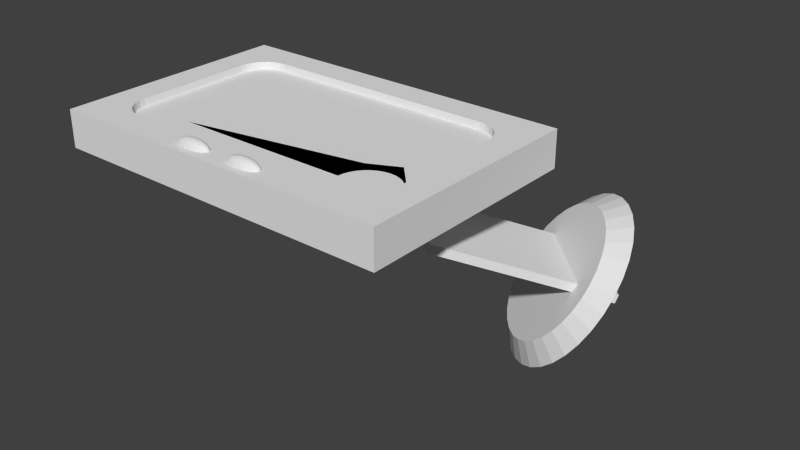 # Source: gps.blend  (saved by Blender 2.67.0; exported with 4.5.12 LTS)
import bpy
from mathutils import Matrix  # noqa: F401  (used for matrix-valued properties, if any)

bpy.ops.wm.read_factory_settings(use_empty=True)
scene = bpy.context.scene
scene.name = 'Scene'

# ---- collections
col_collection_1 = bpy.data.collections.new('Collection 1'); scene.collection.children.link(col_collection_1)

# ---- materials (node trees are filled in below, after node groups)
mat_material = bpy.data.materials.new('Material')
mat_material.alpha_threshold = 0.0
mat_material.use_transparent_shadow = False
mat_material.roughness = 0.5
mat_material.line_color = (0.0, 0.0, 0.0, 1.0)

# ---- material node trees

# ---- world
world_world = bpy.data.worlds.new('World'); scene.world = world_world
world_world.color = (0.05088, 0.05088, 0.05088)
world_world.use_sun_shadow = False
world_world.sun_shadow_jitter_overblur = 0.0
world_world.cycles.sampling_method = 'MANUAL'
world_world.cycles.sample_map_resolution = 256

# ---- meshes
me_cube_001 = bpy.data.meshes.new('Cube.001')
me_cube_001.from_pydata([(-1.0, -1.0, -1.0), (-1.0, 1.0, -1.0), (1.0, 1.0, -1.0), (1.0, -1.0, -1.0), (-1.0, -1.0, 1.0), (-1.0, 1.0, 1.0), (1.0, 1.0, 1.0), (1.0, -1.0, 1.0)], [], [(4, 5, 1, 0), (5, 6, 2, 1), (6, 7, 3, 2), (7, 4, 0, 3), (0, 1, 2, 3), (7, 6, 5, 4)])
me_cube_001.use_remesh_preserve_volume = False
me_cube_001.use_remesh_preserve_attributes = False
me_cube_001.use_mirror_vertex_groups = False
me_cube_001.update()
me_cylinder = bpy.data.meshes.new('Cylinder')
me_cylinder.from_pydata([(2.465e-08, 0.7924, -1.0), (0.0, 1.0, 1.0), (0.1546, 0.7772, -1.0), (0.1951, 0.9808, 1.0), (0.3032, 0.7321, -1.0), (0.3827, 0.9239, 1.0), (0.4402, 0.6588, -1.0), (0.5556, 0.8315, 1.0), (0.5603, 0.5603, -1.0), (0.7071, 0.7071, 1.0), (0.6588, 0.4402, -1.0), (0.8315, 0.5556, 1.0), (0.7321, 0.3032, -1.0), (0.9239, 0.3827, 1.0), (0.7772, 0.1546, -1.0), (0.9808, 0.1951, 1.0), (0.7924, 1.19e-07, -1.0), (1.0, 7.55e-08, 1.0), (0.7772, -0.1546, -1.0), (0.9808, -0.1951, 1.0), (0.7321, -0.3032, -1.0), (0.9239, -0.3827, 1.0), (0.6588, -0.4402, -1.0), (0.8315, -0.5556, 1.0), (0.5603, -0.5603, -1.0), (0.7071, -0.7071, 1.0), (0.4402, -0.6588, -1.0), (0.5556, -0.8315, 1.0), (0.3032, -0.7321, -1.0), (0.3827, -0.9239, 1.0), (0.1546, -0.7772, -1.0), (0.1951, -0.9808, 1.0), (-2.335e-07, -0.7924, -1.0), (-3.258e-07, -1.0, 1.0), (-0.1546, -0.7772, -1.0), (-0.1951, -0.9808, 1.0), (-0.3032, -0.7321, -1.0), (-0.3827, -0.9239, 1.0), (-0.4402, -0.6588, -1.0), (-0.5556, -0.8315, 1.0), (-0.5603, -0.5603, -1.0), (-0.7071, -0.7071, 1.0), (-0.6588, -0.4402, -1.0), (-0.8315, -0.5556, 1.0), (-0.7321, -0.3032, -1.0), (-0.9239, -0.3827, 1.0), (-0.7772, -0.1546, -1.0), (-0.9808, -0.1951, 1.0), (-0.7924, 8.243e-07, -1.0), (-1.0, 9.656e-07, 1.0), (-0.7772, 0.1546, -1.0), (-0.9808, 0.1951, 1.0), (-0.7321, 0.3032, -1.0), (-0.9239, 0.3827, 1.0), (-0.6588, 0.4402, -1.0), (-0.8315, 0.5556, 1.0), (-0.5603, 0.5603, -1.0), (-0.7071, 0.7071, 1.0), (-0.4402, 0.6588, -1.0), (-0.5556, 0.8315, 1.0), (-0.3032, 0.7321, -1.0), (-0.3827, 0.9239, 1.0), (-0.1546, 0.7772, -1.0), (-0.1951, 0.9808, 1.0)], [], [(0, 1, 3, 2), (2, 3, 5, 4), (4, 5, 7, 6), (6, 7, 9, 8), (8, 9, 11, 10), (10, 11, 13, 12), (12, 13, 15, 14), (14, 15, 17, 16), (16, 17, 19, 18), (18, 19, 21, 20), (20, 21, 23, 22), (22, 23, 25, 24), (24, 25, 27, 26), (26, 27, 29, 28), (28, 29, 31, 30), (30, 31, 33, 32), (32, 33, 35, 34), (34, 35, 37, 36), (36, 37, 39, 38), (38, 39, 41, 40), (40, 41, 43, 42), (42, 43, 45, 44), (44, 45, 47, 46), (46, 47, 49, 48), (48, 49, 51, 50), (50, 51, 53, 52), (52, 53, 55, 54), (54, 55, 57, 56), (56, 57, 59, 58), (58, 59, 61, 60), (3, 1, 63, 61, 59, 57, 55, 53, 51, 49, 47, 45, 43, 41, 39, 37, 35, 33, 31, 29, 27, 25, 23, 21, 19, 17, 15, 13, 11, 9, 7, 5), (62, 63, 1, 0), (60, 61, 63, 62), (0, 2, 4, 6, 8, 10, 12, 14, 16, 18, 20, 22, 24, 26, 28, 30, 32, 34, 36, 38, 40, 42, 44, 46, 48, 50, 52, 54, 56, 58, 60, 62)])
me_cylinder.use_remesh_preserve_volume = False
me_cylinder.use_remesh_preserve_attributes = False
me_cylinder.use_mirror_vertex_groups = False
me_cylinder.update()
me_sphere_001 = bpy.data.meshes.new('Sphere.001')
me_sphere_001.from_pydata([(-0.1951, 0.0, 0.9808), (-0.3827, 0.0, 0.9239), (-0.5556, 0.0, 0.8315), (-0.7071, 0.0, 0.7071), (-0.8315, 0.0, 0.5556), (-0.9239, 0.0, 0.3827), (-0.9808, 0.0, 0.1951), (-1.0, 0.0, 7.55e-08), (-0.1913, 0.03806, 0.9808), (-0.3753, 0.07466, 0.9239), (-0.5449, 0.1084, 0.8315), (-0.6935, 0.1379, 0.7071), (-0.8155, 0.1622, 0.5556), (-0.9061, 0.1802, 0.3827), (-0.9619, 0.1913, 0.1951), (-0.9808, 0.1951, 1.192e-07), (-0.1802, 0.07466, 0.9808), (-0.3536, 0.1464, 0.9239), (-0.5133, 0.2126, 0.8315), (-0.6533, 0.2706, 0.7071), (-0.7682, 0.3182, 0.5556), (-0.8536, 0.3536, 0.3827), (-0.9061, 0.3753, 0.1951), (-0.9239, 0.3827, 1.192e-07), (-0.1622, 0.1084, 0.9808), (-0.3182, 0.2126, 0.9239), (-0.4619, 0.3087, 0.8315), (-0.5879, 0.3928, 0.7071), (-0.6913, 0.4619, 0.5556), (-0.7682, 0.5133, 0.3827), (-0.8155, 0.5449, 0.1951), (-0.8315, 0.5556, 1.192e-07), (-0.1379, 0.1379, 0.9808), (-0.2706, 0.2706, 0.9239), (-0.3928, 0.3928, 0.8315), (-0.5, 0.5, 0.7071), (-0.5879, 0.5879, 0.5556), (-0.6533, 0.6533, 0.3827), (-0.6935, 0.6935, 0.1951), (-0.7071, 0.7071, 1.192e-07), (-0.1084, 0.1622, 0.9808), (-0.2126, 0.3182, 0.9239), (-0.3087, 0.4619, 0.8315), (-0.3928, 0.5879, 0.7071), (-0.4619, 0.6913, 0.5556), (-0.5133, 0.7682, 0.3827), (-0.5449, 0.8155, 0.1951), (-0.5556, 0.8315, 1.192e-07), (-0.07466, 0.1802, 0.9808), (-0.1464, 0.3536, 0.9239), (-0.2126, 0.5133, 0.8315), (-0.2706, 0.6533, 0.7071), (-0.3182, 0.7682, 0.5556), (-0.3536, 0.8536, 0.3827), (-0.3753, 0.9061, 0.1951), (-0.3827, 0.9239, 1.192e-07), (-0.03806, 0.1913, 0.9808), (-0.07466, 0.3753, 0.9239), (-0.1084, 0.5449, 0.8315), (-0.1379, 0.6935, 0.7071), (-0.1622, 0.8155, 0.5556), (-0.1802, 0.9061, 0.3827), (-0.1913, 0.9619, 0.1951), (-0.1951, 0.9808, 1.192e-07), (3.445e-07, 0.1951, 0.9808), (3.631e-07, 0.3827, 0.9239), (3.631e-07, 0.5556, 0.8315), (4.003e-07, 0.7071, 0.7071), (4.152e-07, 0.8315, 0.5556), (3.705e-07, 0.9239, 0.3827), (4.749e-07, 0.9808, 0.1951), (3.407e-07, 1.0, 1.192e-07), (0.03806, 0.1913, 0.9808), (0.07466, 0.3753, 0.9239), (0.1084, 0.5449, 0.8315), (0.138, 0.6935, 0.7071), (0.1622, 0.8155, 0.5556), (0.1802, 0.9061, 0.3827), (0.1913, 0.9619, 0.1951), (0.1951, 0.9808, 1.192e-07), (0.07466, 0.1802, 0.9808), (0.1464, 0.3536, 0.9239), (0.2126, 0.5133, 0.8315), (0.2706, 0.6533, 0.7071), (0.3182, 0.7682, 0.5556), (0.3536, 0.8536, 0.3827), (0.3753, 0.9061, 0.1951), (0.3827, 0.9239, 1.192e-07), (0.1084, 0.1622, 0.9808), (0.2126, 0.3182, 0.9239), (0.3087, 0.4619, 0.8315), (0.3928, 0.5879, 0.7071), (0.4619, 0.6913, 0.5556), (0.5133, 0.7682, 0.3827), (0.5449, 0.8155, 0.1951), (0.5556, 0.8315, 1.192e-07), (0.138, 0.1379, 0.9808), (0.2706, 0.2706, 0.9239), (0.3928, 0.3928, 0.8315), (0.5, 0.5, 0.7071), (0.5879, 0.5879, 0.5556), (0.6533, 0.6533, 0.3827), (0.6935, 0.6935, 0.1951), (0.7071, 0.7071, 1.192e-07), (0.1622, 0.1084, 0.9808), (0.3182, 0.2126, 0.9239), (0.4619, 0.3087, 0.8315), (0.5879, 0.3928, 0.7071), (0.6913, 0.4619, 0.5556), (0.7682, 0.5133, 0.3827), (0.8155, 0.5449, 0.1951), (0.8315, 0.5556, 1.192e-07), (0.1802, 0.07466, 0.9808), (0.3536, 0.1464, 0.9239), (0.5133, 0.2126, 0.8315), (0.6533, 0.2706, 0.7071), (0.7682, 0.3182, 0.5556), (0.8536, 0.3536, 0.3827), (0.9061, 0.3753, 0.1951), (0.9239, 0.3827, 1.192e-07), (0.1913, 0.03806, 0.9808), (0.3753, 0.07466, 0.9239), (0.5449, 0.1084, 0.8315), (0.6935, 0.1379, 0.7071), (0.8155, 0.1622, 0.5556), (0.9061, 0.1802, 0.3827), (0.9619, 0.1913, 0.1951), (0.9808, 0.1951, 1.192e-07), (0.1951, -3.353e-08, 0.9808), (0.3827, -5.215e-08, 0.9239), (0.5556, -6.706e-08, 0.8315), (0.7071, -5.96e-08, 0.7071), (0.8315, -1.043e-07, 0.5556), (0.9239, -1.49e-07, 0.3827), (0.9808, -1.49e-07, 0.1951), (1.0, -1.043e-07, 1.192e-07), (0.1913, -0.03806, 0.9808), (0.3753, -0.07466, 0.9239), (0.5449, -0.1084, 0.8315), (0.6935, -0.1379, 0.7071), (0.8155, -0.1622, 0.5556), (0.9061, -0.1802, 0.3827), (0.9619, -0.1913, 0.1951), (0.9808, -0.1951, 1.192e-07), (0.1802, -0.07466, 0.9808), (0.3536, -0.1464, 0.9239), (0.5133, -0.2126, 0.8315), (0.6533, -0.2706, 0.7071), (0.7682, -0.3182, 0.5556), (0.8536, -0.3536, 0.3827), (0.9061, -0.3753, 0.1951), (0.9239, -0.3827, 1.192e-07), (0.1622, -0.1084, 0.9808), (0.3182, -0.2126, 0.9239), (0.4619, -0.3087, 0.8315), (0.5879, -0.3928, 0.7071), (0.6913, -0.4619, 0.5556), (0.7682, -0.5133, 0.3827), (0.8155, -0.5449, 0.1951), (0.8315, -0.5556, 1.192e-07), (0.138, -0.1379, 0.9808), (0.2706, -0.2706, 0.9239), (0.3928, -0.3928, 0.8315), (0.5, -0.5, 0.7071), (0.5879, -0.5879, 0.5556), (0.6533, -0.6533, 0.3827), (0.6935, -0.6935, 0.1951), (0.7071, -0.7071, 1.192e-07), (0.1084, -0.1622, 0.9808), (0.2126, -0.3182, 0.9239), (0.3087, -0.4619, 0.8315), (0.3928, -0.5879, 0.7071), (0.4619, -0.6913, 0.5556), (0.5133, -0.7682, 0.3827), (0.5449, -0.8155, 0.1951), (0.5556, -0.8315, 1.192e-07), (0.07466, -0.1802, 0.9808), (0.1464, -0.3536, 0.9239), (0.2126, -0.5133, 0.8315), (0.2706, -0.6533, 0.7071), (0.3182, -0.7682, 0.5556), (0.3536, -0.8536, 0.3827), (0.3753, -0.9061, 0.1951), (0.3827, -0.9239, 1.192e-07), (0.03806, -0.1913, 0.9808), (0.07466, -0.3753, 0.9239), (0.1084, -0.5449, 0.8315), (0.1379, -0.6935, 0.7071), (0.1622, -0.8155, 0.5556), (0.1802, -0.9061, 0.3827), (0.1913, -0.9619, 0.1951), (0.1951, -0.9808, 1.192e-07), (2.774e-07, -0.1951, 0.9808), (2.513e-07, -0.3827, 0.9239), (2.29e-07, -0.5556, 0.8315), (2.215e-07, -0.7071, 0.7071), (2.215e-07, -0.8315, 0.5556), (1.47e-07, -0.9239, 0.3827), (1.023e-07, -0.9808, 0.1951), (1.619e-07, -1.0, 1.192e-07), (-0.03806, -0.1913, 0.9808), (-0.07466, -0.3753, 0.9239), (-0.1084, -0.5449, 0.8315), (-0.1379, -0.6935, 0.7071), (-0.1622, -0.8155, 0.5556), (-0.1802, -0.9061, 0.3827), (-0.1913, -0.9619, 0.1951), (-0.1951, -0.9808, 1.192e-07), (-0.07466, -0.1802, 0.9808), (-0.1464, -0.3536, 0.9239), (-0.2126, -0.5133, 0.8315), (-0.2706, -0.6533, 0.7071), (-0.3182, -0.7682, 0.5556), (-0.3536, -0.8536, 0.3827), (-0.3753, -0.9061, 0.1951), (-0.3827, -0.9239, 1.192e-07), (-0.1084, -0.1622, 0.9808), (-0.2126, -0.3182, 0.9239), (-0.3087, -0.4619, 0.8315), (-0.3928, -0.5879, 0.7071), (-0.4619, -0.6913, 0.5556), (-0.5133, -0.7682, 0.3827), (-0.5449, -0.8155, 0.1951), (-0.5556, -0.8315, 1.192e-07), (-0.1379, -0.1379, 0.9808), (-0.2706, -0.2706, 0.9239), (-0.3928, -0.3928, 0.8315), (-0.5, -0.5, 0.7071), (-0.5879, -0.5879, 0.5556), (-0.6533, -0.6533, 0.3827), (-0.6935, -0.6935, 0.1951), (-0.7071, -0.7071, 1.192e-07), (5.491e-08, -1.81e-07, 1.0), (-0.1622, -0.1084, 0.9808), (-0.3182, -0.2126, 0.9239), (-0.4619, -0.3087, 0.8315), (-0.5879, -0.3928, 0.7071), (-0.6913, -0.4619, 0.5556), (-0.7682, -0.5133, 0.3827), (-0.8155, -0.5449, 0.1951), (-0.8315, -0.5556, 1.192e-07), (-0.1802, -0.07466, 0.9808), (-0.3536, -0.1464, 0.9239), (-0.5133, -0.2126, 0.8315), (-0.6533, -0.2706, 0.7071), (-0.7682, -0.3182, 0.5556), (-0.8536, -0.3536, 0.3827), (-0.9061, -0.3753, 0.1951), (-0.9239, -0.3827, 1.192e-07), (-0.1913, -0.03806, 0.9808), (-0.3753, -0.07466, 0.9239), (-0.5449, -0.1084, 0.8315), (-0.6935, -0.1379, 0.7071), (-0.8155, -0.1622, 0.5556), (-0.9061, -0.1802, 0.3827), (-0.9619, -0.1913, 0.1951), (-0.9808, -0.1951, 1.192e-07)], [], [(6, 5, 13, 14), (7, 6, 14, 15), (1, 0, 8, 9), (2, 1, 9, 10), (3, 2, 10, 11), (4, 3, 11, 12), (5, 4, 12, 13), (10, 9, 17, 18), (11, 10, 18, 19), (12, 11, 19, 20), (13, 12, 20, 21), (14, 13, 21, 22), (15, 14, 22, 23), (9, 8, 16, 17), (22, 21, 29, 30), (23, 22, 30, 31), (17, 16, 24, 25), (18, 17, 25, 26), (19, 18, 26, 27), (20, 19, 27, 28), (21, 20, 28, 29), (28, 27, 35, 36), (29, 28, 36, 37), (30, 29, 37, 38), (31, 30, 38, 39), (25, 24, 32, 33), (26, 25, 33, 34), (27, 26, 34, 35), (34, 33, 41, 42), (35, 34, 42, 43), (36, 35, 43, 44), (37, 36, 44, 45), (38, 37, 45, 46), (39, 38, 46, 47), (33, 32, 40, 41), (46, 45, 53, 54), (47, 46, 54, 55), (41, 40, 48, 49), (42, 41, 49, 50), (43, 42, 50, 51), (44, 43, 51, 52), (45, 44, 52, 53), (52, 51, 59, 60), (53, 52, 60, 61), (54, 53, 61, 62), (55, 54, 62, 63), (49, 48, 56, 57), (50, 49, 57, 58), (51, 50, 58, 59), (58, 57, 65, 66), (59, 58, 66, 67), (60, 59, 67, 68), (61, 60, 68, 69), (62, 61, 69, 70), (63, 62, 70, 71), (57, 56, 64, 65), (70, 69, 77, 78), (71, 70, 78, 79), (65, 64, 72, 73), (66, 65, 73, 74), (67, 66, 74, 75), (68, 67, 75, 76), (69, 68, 76, 77), (75, 74, 82, 83), (76, 75, 83, 84), (77, 76, 84, 85), (78, 77, 85, 86), (79, 78, 86, 87), (73, 72, 80, 81), (74, 73, 81, 82), (87, 86, 94, 95), (81, 80, 88, 89), (82, 81, 89, 90), (83, 82, 90, 91), (84, 83, 91, 92), (85, 84, 92, 93), (86, 85, 93, 94), (93, 92, 100, 101), (94, 93, 101, 102), (95, 94, 102, 103), (89, 88, 96, 97), (90, 89, 97, 98), (91, 90, 98, 99), (92, 91, 99, 100), (99, 98, 106, 107), (100, 99, 107, 108), (101, 100, 108, 109), (102, 101, 109, 110), (103, 102, 110, 111), (97, 96, 104, 105), (98, 97, 105, 106), (111, 110, 118, 119), (105, 104, 112, 113), (106, 105, 113, 114), (107, 106, 114, 115), (108, 107, 115, 116), (109, 108, 116, 117), (110, 109, 117, 118), (117, 116, 124, 125), (118, 117, 125, 126), (119, 118, 126, 127), (113, 112, 120, 121), (114, 113, 121, 122), (115, 114, 122, 123), (116, 115, 123, 124), (123, 122, 130, 131), (124, 123, 131, 132), (125, 124, 132, 133), (126, 125, 133, 134), (127, 126, 134, 135), (121, 120, 128, 129), (122, 121, 129, 130), (135, 134, 142, 143), (129, 128, 136, 137), (130, 129, 137, 138), (131, 130, 138, 139), (132, 131, 139, 140), (133, 132, 140, 141), (134, 133, 141, 142), (141, 140, 148, 149), (142, 141, 149, 150), (143, 142, 150, 151), (137, 136, 144, 145), (138, 137, 145, 146), (139, 138, 146, 147), (140, 139, 147, 148), (146, 145, 153, 154), (147, 146, 154, 155), (148, 147, 155, 156), (149, 148, 156, 157), (150, 149, 157, 158), (151, 150, 158, 159), (145, 144, 152, 153), (158, 157, 165, 166), (159, 158, 166, 167), (153, 152, 160, 161), (154, 153, 161, 162), (155, 154, 162, 163), (156, 155, 163, 164), (157, 156, 164, 165), (164, 163, 171, 172), (165, 164, 172, 173), (166, 165, 173, 174), (167, 166, 174, 175), (161, 160, 168, 169), (162, 161, 169, 170), (163, 162, 170, 171), (170, 169, 177, 178), (171, 170, 178, 179), (172, 171, 179, 180), (173, 172, 180, 181), (174, 173, 181, 182), (175, 174, 182, 183), (169, 168, 176, 177), (182, 181, 189, 190), (183, 182, 190, 191), (177, 176, 184, 185), (178, 177, 185, 186), (179, 178, 186, 187), (180, 179, 187, 188), (181, 180, 188, 189), (188, 187, 195, 196), (189, 188, 196, 197), (190, 189, 197, 198), (191, 190, 198, 199), (185, 184, 192, 193), (186, 185, 193, 194), (187, 186, 194, 195), (194, 193, 201, 202), (195, 194, 202, 203), (196, 195, 203, 204), (197, 196, 204, 205), (198, 197, 205, 206), (199, 198, 206, 207), (193, 192, 200, 201), (206, 205, 213, 214), (207, 206, 214, 215), (201, 200, 208, 209), (202, 201, 209, 210), (203, 202, 210, 211), (204, 203, 211, 212), (205, 204, 212, 213), (212, 211, 219, 220), (213, 212, 220, 221), (214, 213, 221, 222), (215, 214, 222, 223), (209, 208, 216, 217), (210, 209, 217, 218), (211, 210, 218, 219), (217, 216, 224, 225), (218, 217, 225, 226), (219, 218, 226, 227), (220, 219, 227, 228), (221, 220, 228, 229), (222, 221, 229, 230), (223, 222, 230, 231), (229, 228, 237, 238), (230, 229, 238, 239), (231, 230, 239, 240), (225, 224, 233, 234), (226, 225, 234, 235), (227, 226, 235, 236), (228, 227, 236, 237), (236, 235, 243, 244), (237, 236, 244, 245), (238, 237, 245, 246), (239, 238, 246, 247), (240, 239, 247, 248), (234, 233, 241, 242), (235, 234, 242, 243), (248, 247, 255, 256), (242, 241, 249, 250), (243, 242, 250, 251), (244, 243, 251, 252), (245, 244, 252, 253), (246, 245, 253, 254), (247, 246, 254, 255), (0, 232, 8), (8, 232, 16), (16, 232, 24), (24, 232, 32), (32, 232, 40), (40, 232, 48), (48, 232, 56), (56, 232, 64), (64, 232, 72), (72, 232, 80), (80, 232, 88), (88, 232, 96), (96, 232, 104), (104, 232, 112), (112, 232, 120), (120, 232, 128), (128, 232, 136), (136, 232, 144), (144, 232, 152), (152, 232, 160), (160, 232, 168), (168, 232, 176), (176, 232, 184), (184, 232, 192), (192, 232, 200), (200, 232, 208), (208, 232, 216), (216, 232, 224), (224, 232, 233), (233, 232, 241), (241, 232, 249), (254, 253, 4, 5), (255, 254, 5, 6), (249, 232, 0), (256, 255, 6, 7), (250, 249, 0, 1), (251, 250, 1, 2), (252, 251, 2, 3), (253, 252, 3, 4)])
me_sphere_001.use_remesh_preserve_volume = False
me_sphere_001.use_remesh_preserve_attributes = False
me_sphere_001.use_mirror_vertex_groups = False
me_sphere_001.update()
me_sphere = bpy.data.meshes.new('Sphere')
me_sphere.from_pydata([(-0.1951, 0.0, 0.9808), (-0.3827, 0.0, 0.9239), (-0.5556, 0.0, 0.8315), (-0.7071, 0.0, 0.7071), (-0.8315, 0.0, 0.5556), (-0.9239, 0.0, 0.3827), (-0.9808, 0.0, 0.1951), (-1.0, 0.0, 7.55e-08), (-0.1913, 0.03806, 0.9808), (-0.3753, 0.07466, 0.9239), (-0.5449, 0.1084, 0.8315), (-0.6935, 0.1379, 0.7071), (-0.8155, 0.1622, 0.5556), (-0.9061, 0.1802, 0.3827), (-0.9619, 0.1913, 0.1951), (-0.9808, 0.1951, 1.192e-07), (-0.1802, 0.07466, 0.9808), (-0.3536, 0.1464, 0.9239), (-0.5133, 0.2126, 0.8315), (-0.6533, 0.2706, 0.7071), (-0.7682, 0.3182, 0.5556), (-0.8536, 0.3536, 0.3827), (-0.9061, 0.3753, 0.1951), (-0.9239, 0.3827, 1.192e-07), (-0.1622, 0.1084, 0.9808), (-0.3182, 0.2126, 0.9239), (-0.4619, 0.3087, 0.8315), (-0.5879, 0.3928, 0.7071), (-0.6913, 0.4619, 0.5556), (-0.7682, 0.5133, 0.3827), (-0.8155, 0.5449, 0.1951), (-0.8315, 0.5556, 1.192e-07), (-0.1379, 0.1379, 0.9808), (-0.2706, 0.2706, 0.9239), (-0.3928, 0.3928, 0.8315), (-0.5, 0.5, 0.7071), (-0.5879, 0.5879, 0.5556), (-0.6533, 0.6533, 0.3827), (-0.6935, 0.6935, 0.1951), (-0.7071, 0.7071, 1.192e-07), (-0.1084, 0.1622, 0.9808), (-0.2126, 0.3182, 0.9239), (-0.3087, 0.4619, 0.8315), (-0.3928, 0.5879, 0.7071), (-0.4619, 0.6913, 0.5556), (-0.5133, 0.7682, 0.3827), (-0.5449, 0.8155, 0.1951), (-0.5556, 0.8315, 1.192e-07), (-0.07466, 0.1802, 0.9808), (-0.1464, 0.3536, 0.9239), (-0.2126, 0.5133, 0.8315), (-0.2706, 0.6533, 0.7071), (-0.3182, 0.7682, 0.5556), (-0.3536, 0.8536, 0.3827), (-0.3753, 0.9061, 0.1951), (-0.3827, 0.9239, 1.192e-07), (-0.03806, 0.1913, 0.9808), (-0.07466, 0.3753, 0.9239), (-0.1084, 0.5449, 0.8315), (-0.1379, 0.6935, 0.7071), (-0.1622, 0.8155, 0.5556), (-0.1802, 0.9061, 0.3827), (-0.1913, 0.9619, 0.1951), (-0.1951, 0.9808, 1.192e-07), (3.445e-07, 0.1951, 0.9808), (3.631e-07, 0.3827, 0.9239), (3.631e-07, 0.5556, 0.8315), (4.003e-07, 0.7071, 0.7071), (4.152e-07, 0.8315, 0.5556), (3.705e-07, 0.9239, 0.3827), (4.749e-07, 0.9808, 0.1951), (3.407e-07, 1.0, 1.192e-07), (0.03806, 0.1913, 0.9808), (0.07466, 0.3753, 0.9239), (0.1084, 0.5449, 0.8315), (0.138, 0.6935, 0.7071), (0.1622, 0.8155, 0.5556), (0.1802, 0.9061, 0.3827), (0.1913, 0.9619, 0.1951), (0.1951, 0.9808, 1.192e-07), (0.07466, 0.1802, 0.9808), (0.1464, 0.3536, 0.9239), (0.2126, 0.5133, 0.8315), (0.2706, 0.6533, 0.7071), (0.3182, 0.7682, 0.5556), (0.3536, 0.8536, 0.3827), (0.3753, 0.9061, 0.1951), (0.3827, 0.9239, 1.192e-07), (0.1084, 0.1622, 0.9808), (0.2126, 0.3182, 0.9239), (0.3087, 0.4619, 0.8315), (0.3928, 0.5879, 0.7071), (0.4619, 0.6913, 0.5556), (0.5133, 0.7682, 0.3827), (0.5449, 0.8155, 0.1951), (0.5556, 0.8315, 1.192e-07), (0.138, 0.1379, 0.9808), (0.2706, 0.2706, 0.9239), (0.3928, 0.3928, 0.8315), (0.5, 0.5, 0.7071), (0.5879, 0.5879, 0.5556), (0.6533, 0.6533, 0.3827), (0.6935, 0.6935, 0.1951), (0.7071, 0.7071, 1.192e-07), (0.1622, 0.1084, 0.9808), (0.3182, 0.2126, 0.9239), (0.4619, 0.3087, 0.8315), (0.5879, 0.3928, 0.7071), (0.6913, 0.4619, 0.5556), (0.7682, 0.5133, 0.3827), (0.8155, 0.5449, 0.1951), (0.8315, 0.5556, 1.192e-07), (0.1802, 0.07466, 0.9808), (0.3536, 0.1464, 0.9239), (0.5133, 0.2126, 0.8315), (0.6533, 0.2706, 0.7071), (0.7682, 0.3182, 0.5556), (0.8536, 0.3536, 0.3827), (0.9061, 0.3753, 0.1951), (0.9239, 0.3827, 1.192e-07), (0.1913, 0.03806, 0.9808), (0.3753, 0.07466, 0.9239), (0.5449, 0.1084, 0.8315), (0.6935, 0.1379, 0.7071), (0.8155, 0.1622, 0.5556), (0.9061, 0.1802, 0.3827), (0.9619, 0.1913, 0.1951), (0.9808, 0.1951, 1.192e-07), (0.1951, -3.353e-08, 0.9808), (0.3827, -5.215e-08, 0.9239), (0.5556, -6.706e-08, 0.8315), (0.7071, -5.96e-08, 0.7071), (0.8315, -1.043e-07, 0.5556), (0.9239, -1.49e-07, 0.3827), (0.9808, -1.49e-07, 0.1951), (1.0, -1.043e-07, 1.192e-07), (0.1913, -0.03806, 0.9808), (0.3753, -0.07466, 0.9239), (0.5449, -0.1084, 0.8315), (0.6935, -0.1379, 0.7071), (0.8155, -0.1622, 0.5556), (0.9061, -0.1802, 0.3827), (0.9619, -0.1913, 0.1951), (0.9808, -0.1951, 1.192e-07), (0.1802, -0.07466, 0.9808), (0.3536, -0.1464, 0.9239), (0.5133, -0.2126, 0.8315), (0.6533, -0.2706, 0.7071), (0.7682, -0.3182, 0.5556), (0.8536, -0.3536, 0.3827), (0.9061, -0.3753, 0.1951), (0.9239, -0.3827, 1.192e-07), (0.1622, -0.1084, 0.9808), (0.3182, -0.2126, 0.9239), (0.4619, -0.3087, 0.8315), (0.5879, -0.3928, 0.7071), (0.6913, -0.4619, 0.5556), (0.7682, -0.5133, 0.3827), (0.8155, -0.5449, 0.1951), (0.8315, -0.5556, 1.192e-07), (0.138, -0.1379, 0.9808), (0.2706, -0.2706, 0.9239), (0.3928, -0.3928, 0.8315), (0.5, -0.5, 0.7071), (0.5879, -0.5879, 0.5556), (0.6533, -0.6533, 0.3827), (0.6935, -0.6935, 0.1951), (0.7071, -0.7071, 1.192e-07), (0.1084, -0.1622, 0.9808), (0.2126, -0.3182, 0.9239), (0.3087, -0.4619, 0.8315), (0.3928, -0.5879, 0.7071), (0.4619, -0.6913, 0.5556), (0.5133, -0.7682, 0.3827), (0.5449, -0.8155, 0.1951), (0.5556, -0.8315, 1.192e-07), (0.07466, -0.1802, 0.9808), (0.1464, -0.3536, 0.9239), (0.2126, -0.5133, 0.8315), (0.2706, -0.6533, 0.7071), (0.3182, -0.7682, 0.5556), (0.3536, -0.8536, 0.3827), (0.3753, -0.9061, 0.1951), (0.3827, -0.9239, 1.192e-07), (0.03806, -0.1913, 0.9808), (0.07466, -0.3753, 0.9239), (0.1084, -0.5449, 0.8315), (0.1379, -0.6935, 0.7071), (0.1622, -0.8155, 0.5556), (0.1802, -0.9061, 0.3827), (0.1913, -0.9619, 0.1951), (0.1951, -0.9808, 1.192e-07), (2.774e-07, -0.1951, 0.9808), (2.513e-07, -0.3827, 0.9239), (2.29e-07, -0.5556, 0.8315), (2.215e-07, -0.7071, 0.7071), (2.215e-07, -0.8315, 0.5556), (1.47e-07, -0.9239, 0.3827), (1.023e-07, -0.9808, 0.1951), (1.619e-07, -1.0, 1.192e-07), (-0.03806, -0.1913, 0.9808), (-0.07466, -0.3753, 0.9239), (-0.1084, -0.5449, 0.8315), (-0.1379, -0.6935, 0.7071), (-0.1622, -0.8155, 0.5556), (-0.1802, -0.9061, 0.3827), (-0.1913, -0.9619, 0.1951), (-0.1951, -0.9808, 1.192e-07), (-0.07466, -0.1802, 0.9808), (-0.1464, -0.3536, 0.9239), (-0.2126, -0.5133, 0.8315), (-0.2706, -0.6533, 0.7071), (-0.3182, -0.7682, 0.5556), (-0.3536, -0.8536, 0.3827), (-0.3753, -0.9061, 0.1951), (-0.3827, -0.9239, 1.192e-07), (-0.1084, -0.1622, 0.9808), (-0.2126, -0.3182, 0.9239), (-0.3087, -0.4619, 0.8315), (-0.3928, -0.5879, 0.7071), (-0.4619, -0.6913, 0.5556), (-0.5133, -0.7682, 0.3827), (-0.5449, -0.8155, 0.1951), (-0.5556, -0.8315, 1.192e-07), (-0.1379, -0.1379, 0.9808), (-0.2706, -0.2706, 0.9239), (-0.3928, -0.3928, 0.8315), (-0.5, -0.5, 0.7071), (-0.5879, -0.5879, 0.5556), (-0.6533, -0.6533, 0.3827), (-0.6935, -0.6935, 0.1951), (-0.7071, -0.7071, 1.192e-07), (5.491e-08, -1.81e-07, 1.0), (-0.1622, -0.1084, 0.9808), (-0.3182, -0.2126, 0.9239), (-0.4619, -0.3087, 0.8315), (-0.5879, -0.3928, 0.7071), (-0.6913, -0.4619, 0.5556), (-0.7682, -0.5133, 0.3827), (-0.8155, -0.5449, 0.1951), (-0.8315, -0.5556, 1.192e-07), (-0.1802, -0.07466, 0.9808), (-0.3536, -0.1464, 0.9239), (-0.5133, -0.2126, 0.8315), (-0.6533, -0.2706, 0.7071), (-0.7682, -0.3182, 0.5556), (-0.8536, -0.3536, 0.3827), (-0.9061, -0.3753, 0.1951), (-0.9239, -0.3827, 1.192e-07), (-0.1913, -0.03806, 0.9808), (-0.3753, -0.07466, 0.9239), (-0.5449, -0.1084, 0.8315), (-0.6935, -0.1379, 0.7071), (-0.8155, -0.1622, 0.5556), (-0.9061, -0.1802, 0.3827), (-0.9619, -0.1913, 0.1951), (-0.9808, -0.1951, 1.192e-07)], [], [(6, 5, 13, 14), (7, 6, 14, 15), (1, 0, 8, 9), (2, 1, 9, 10), (3, 2, 10, 11), (4, 3, 11, 12), (5, 4, 12, 13), (10, 9, 17, 18), (11, 10, 18, 19), (12, 11, 19, 20), (13, 12, 20, 21), (14, 13, 21, 22), (15, 14, 22, 23), (9, 8, 16, 17), (22, 21, 29, 30), (23, 22, 30, 31), (17, 16, 24, 25), (18, 17, 25, 26), (19, 18, 26, 27), (20, 19, 27, 28), (21, 20, 28, 29), (28, 27, 35, 36), (29, 28, 36, 37), (30, 29, 37, 38), (31, 30, 38, 39), (25, 24, 32, 33), (26, 25, 33, 34), (27, 26, 34, 35), (34, 33, 41, 42), (35, 34, 42, 43), (36, 35, 43, 44), (37, 36, 44, 45), (38, 37, 45, 46), (39, 38, 46, 47), (33, 32, 40, 41), (46, 45, 53, 54), (47, 46, 54, 55), (41, 40, 48, 49), (42, 41, 49, 50), (43, 42, 50, 51), (44, 43, 51, 52), (45, 44, 52, 53), (52, 51, 59, 60), (53, 52, 60, 61), (54, 53, 61, 62), (55, 54, 62, 63), (49, 48, 56, 57), (50, 49, 57, 58), (51, 50, 58, 59), (58, 57, 65, 66), (59, 58, 66, 67), (60, 59, 67, 68), (61, 60, 68, 69), (62, 61, 69, 70), (63, 62, 70, 71), (57, 56, 64, 65), (70, 69, 77, 78), (71, 70, 78, 79), (65, 64, 72, 73), (66, 65, 73, 74), (67, 66, 74, 75), (68, 67, 75, 76), (69, 68, 76, 77), (75, 74, 82, 83), (76, 75, 83, 84), (77, 76, 84, 85), (78, 77, 85, 86), (79, 78, 86, 87), (73, 72, 80, 81), (74, 73, 81, 82), (87, 86, 94, 95), (81, 80, 88, 89), (82, 81, 89, 90), (83, 82, 90, 91), (84, 83, 91, 92), (85, 84, 92, 93), (86, 85, 93, 94), (93, 92, 100, 101), (94, 93, 101, 102), (95, 94, 102, 103), (89, 88, 96, 97), (90, 89, 97, 98), (91, 90, 98, 99), (92, 91, 99, 100), (99, 98, 106, 107), (100, 99, 107, 108), (101, 100, 108, 109), (102, 101, 109, 110), (103, 102, 110, 111), (97, 96, 104, 105), (98, 97, 105, 106), (111, 110, 118, 119), (105, 104, 112, 113), (106, 105, 113, 114), (107, 106, 114, 115), (108, 107, 115, 116), (109, 108, 116, 117), (110, 109, 117, 118), (117, 116, 124, 125), (118, 117, 125, 126), (119, 118, 126, 127), (113, 112, 120, 121), (114, 113, 121, 122), (115, 114, 122, 123), (116, 115, 123, 124), (123, 122, 130, 131), (124, 123, 131, 132), (125, 124, 132, 133), (126, 125, 133, 134), (127, 126, 134, 135), (121, 120, 128, 129), (122, 121, 129, 130), (135, 134, 142, 143), (129, 128, 136, 137), (130, 129, 137, 138), (131, 130, 138, 139), (132, 131, 139, 140), (133, 132, 140, 141), (134, 133, 141, 142), (141, 140, 148, 149), (142, 141, 149, 150), (143, 142, 150, 151), (137, 136, 144, 145), (138, 137, 145, 146), (139, 138, 146, 147), (140, 139, 147, 148), (146, 145, 153, 154), (147, 146, 154, 155), (148, 147, 155, 156), (149, 148, 156, 157), (150, 149, 157, 158), (151, 150, 158, 159), (145, 144, 152, 153), (158, 157, 165, 166), (159, 158, 166, 167), (153, 152, 160, 161), (154, 153, 161, 162), (155, 154, 162, 163), (156, 155, 163, 164), (157, 156, 164, 165), (164, 163, 171, 172), (165, 164, 172, 173), (166, 165, 173, 174), (167, 166, 174, 175), (161, 160, 168, 169), (162, 161, 169, 170), (163, 162, 170, 171), (170, 169, 177, 178), (171, 170, 178, 179), (172, 171, 179, 180), (173, 172, 180, 181), (174, 173, 181, 182), (175, 174, 182, 183), (169, 168, 176, 177), (182, 181, 189, 190), (183, 182, 190, 191), (177, 176, 184, 185), (178, 177, 185, 186), (179, 178, 186, 187), (180, 179, 187, 188), (181, 180, 188, 189), (188, 187, 195, 196), (189, 188, 196, 197), (190, 189, 197, 198), (191, 190, 198, 199), (185, 184, 192, 193), (186, 185, 193, 194), (187, 186, 194, 195), (194, 193, 201, 202), (195, 194, 202, 203), (196, 195, 203, 204), (197, 196, 204, 205), (198, 197, 205, 206), (199, 198, 206, 207), (193, 192, 200, 201), (206, 205, 213, 214), (207, 206, 214, 215), (201, 200, 208, 209), (202, 201, 209, 210), (203, 202, 210, 211), (204, 203, 211, 212), (205, 204, 212, 213), (212, 211, 219, 220), (213, 212, 220, 221), (214, 213, 221, 222), (215, 214, 222, 223), (209, 208, 216, 217), (210, 209, 217, 218), (211, 210, 218, 219), (217, 216, 224, 225), (218, 217, 225, 226), (219, 218, 226, 227), (220, 219, 227, 228), (221, 220, 228, 229), (222, 221, 229, 230), (223, 222, 230, 231), (229, 228, 237, 238), (230, 229, 238, 239), (231, 230, 239, 240), (225, 224, 233, 234), (226, 225, 234, 235), (227, 226, 235, 236), (228, 227, 236, 237), (236, 235, 243, 244), (237, 236, 244, 245), (238, 237, 245, 246), (239, 238, 246, 247), (240, 239, 247, 248), (234, 233, 241, 242), (235, 234, 242, 243), (248, 247, 255, 256), (242, 241, 249, 250), (243, 242, 250, 251), (244, 243, 251, 252), (245, 244, 252, 253), (246, 245, 253, 254), (247, 246, 254, 255), (0, 232, 8), (8, 232, 16), (16, 232, 24), (24, 232, 32), (32, 232, 40), (40, 232, 48), (48, 232, 56), (56, 232, 64), (64, 232, 72), (72, 232, 80), (80, 232, 88), (88, 232, 96), (96, 232, 104), (104, 232, 112), (112, 232, 120), (120, 232, 128), (128, 232, 136), (136, 232, 144), (144, 232, 152), (152, 232, 160), (160, 232, 168), (168, 232, 176), (176, 232, 184), (184, 232, 192), (192, 232, 200), (200, 232, 208), (208, 232, 216), (216, 232, 224), (224, 232, 233), (233, 232, 241), (241, 232, 249), (254, 253, 4, 5), (255, 254, 5, 6), (249, 232, 0), (256, 255, 6, 7), (250, 249, 0, 1), (251, 250, 1, 2), (252, 251, 2, 3), (253, 252, 3, 4)])
me_sphere.use_remesh_preserve_volume = False
me_sphere.use_remesh_preserve_attributes = False
me_sphere.use_mirror_vertex_groups = False
me_sphere.update()
me_cube = bpy.data.meshes.new('Cube')
me_cube.from_pydata([(1.0, -1.0, -1.0), (-1.0, -1.0, -1.0), (-1.0, 1.0, -1.0), (1.0, 1.0, -1.0), (1.0, 1.0, 0.25), (1.0, -1.0, 0.25), (-1.0, -1.0, 0.25), (-1.0, 1.0, 0.25), (0.8301, 0.5488, 0.25), (0.8333, 0.5, 0.25), (-0.6667, -0.75, 0.25), (-0.6033, -0.75, 0.25), (-0.6667, -0.75, 0.25), (-0.8301, -0.5488, 0.25), (-0.8333, -0.5, 0.25), (-0.6667, 0.75, 0.25), (-0.6992, 0.7452, 0.25), (0.8333, 0.4239, 0.25), (0.8206, 0.5957, 0.25), (0.8301, 0.5488, 0.0), (0.8333, 0.5, 0.0), (-0.6667, -0.75, 0.0), (-0.6667, -0.75, 0.0), (-0.6992, -0.7452, 0.25), (-0.4895, -0.75, 0.25), (-0.8333, -0.5, 0.25), (-0.8206, -0.5957, 0.25), (-0.8333, -0.5, 0.0), (-0.8333, -0.5, 0.0), (-0.7304, 0.731, 0.25), (-0.6667, 0.75, 0.0), (-0.6992, 0.7452, 0.0), (-0.6033, 0.75, 0.25), (0.8333, 0.305, 0.25), (0.8052, 0.6389, 0.25), (0.8206, 0.5957, 0.0), (0.6667, 0.5, 0.0), (0.6667, 0.5246, 0.0), (-0.6667, -0.7452, 0.0), (-0.6992, -0.7452, 0.0), (-0.7304, -0.731, 0.25), (-0.3471, -0.75, 0.25), (-0.8333, -0.4239, 0.25), (-0.8052, -0.6389, 0.25), (-0.8206, -0.5957, 0.0), (-0.8301, -0.5488, 0.0), (-0.6667, -0.5, 0.0), (-0.6667, -0.5, 0.0), (-0.7307, 0.7307, 0.25), (-0.7304, 0.731, 0.0), (-0.6667, 0.7452, 0.0), (-0.4895, 0.75, 0.25), (0.8333, -0.5, 0.0), (0.8333, 0.1648, 0.25), (0.7845, 0.6768, 0.25), (0.8052, 0.6389, 0.0), (0.6667, 0.5488, 0.0), (0.6667, 0.5729, 0.0), (0.6667, 0.4754, 0.0), (-0.6667, -0.7404, 0.0), (-0.7304, -0.731, 0.0), (-0.7593, -0.7079, 0.25), (-0.1979, -0.75, 0.25), (-0.8333, -0.305, 0.25), (-0.7845, -0.6768, 0.25), (-0.8052, -0.6389, 0.0), (-0.6667, -0.5488, 0.0), (-0.6667, -0.5729, 0.0), (-0.6667, -0.5246, 0.0), (-0.6667, -0.4754, 0.0), (-0.7593, 0.7079, 0.25), (-0.6667, 0.7404, 0.0), (-0.3471, 0.75, 0.25), (0.8301, -0.4512, 0.0), (0.8301, 0.4512, 0.0), (0.8333, 0.02346, 0.25), (0.7593, 0.7079, 0.25), (0.7845, 0.6768, 0.0), (0.6667, 0.5957, 0.0), (0.6667, 0.6184, 0.0), (0.6667, 0.4512, 0.0), (-0.6667, -0.731, 0.0), (-0.7593, -0.7079, 0.0), (-0.05792, -0.75, 0.25), (-0.8333, 0.5, 0.0), (-0.8333, -0.1648, 0.25), (-0.7845, -0.6768, 0.0), (-0.6667, -0.5957, 0.0), (-0.6667, -0.6184, 0.0), (-0.8301, -0.4512, 0.0), (-0.6667, -0.4512, 0.0), (-0.7845, 0.6768, 0.25), (-0.7593, 0.7079, 0.0), (-0.6667, 0.731, 0.0), (-0.1979, 0.75, 0.25), (0.8206, -0.4043, 0.0), (0.8206, 0.4043, 0.0), (0.8333, -0.1054, 0.25), (0.7304, 0.731, 0.25), (0.7593, 0.7079, 0.0), (0.6667, 0.6389, 0.0), (0.6667, 0.6594, 0.0), (0.6667, 0.4271, 0.0), (-0.6667, -0.7215, 0.0), (-0.6667, -0.7079, 0.0), (0.06469, -0.75, 0.25), (-0.8301, 0.4512, 0.0), (-0.8333, 0.5, 5.722e-06), (-0.8333, -0.02346, 0.25), (-0.6667, -0.6389, 0.0), (-0.6667, -0.6594, 0.0), (-0.6667, -0.4271, 0.0), (-0.8052, 0.6389, 0.25), (-0.7845, 0.6768, 0.0), (-0.6667, 0.7215, 0.0), (-0.05792, 0.75, 0.25), (0.8052, -0.3611, 0.0), (0.8052, 0.3611, 0.0), (0.6667, 0.4043, 0.0), (0.8333, -0.2153, 0.25), (0.6992, 0.7452, 0.25), (0.7304, 0.731, 0.0), (0.6667, 0.6942, 0.0), (0.6667, 0.6768, 0.0), (-0.6667, -0.6942, 0.0), (-0.6667, -0.6768, 0.0), (0.1672, -0.75, 0.25), (-0.6667, 0.4754, 0.0), (-0.6667, 0.5, 0.0), (-0.8333, 0.5, 0.0), (-0.8206, -0.4043, 0.0), (-0.8206, 0.4043, 0.0), (-0.8333, 0.1054, 0.25), (-0.6667, -0.4043, 0.0), (-0.8206, 0.5957, 0.25), (-0.8052, 0.6389, 0.0), (-0.6667, 0.6942, 0.0), (-0.6667, 0.7079, 0.0), (0.06469, 0.75, 0.25), (0.7845, -0.3232, 0.0), (0.7845, 0.3232, 0.0), (0.6667, 0.3816, 0.0), (0.6667, 0.3611, 0.0), (0.8333, -0.375, 0.25), (0.8333, -0.3048, 0.25), (0.6667, 0.75, 0.25), (0.6992, 0.7452, 0.0), (0.6667, 0.7215, 0.0), (0.6667, 0.7079, 0.0), (0.25, -0.75, 0.25), (-0.6667, 0.5246, 0.0), (-0.6667, 0.4512, 0.0), (-0.6667, 0.4271, 0.0), (-0.8052, -0.3611, 0.0), (-0.8052, 0.3611, 0.0), (-0.8333, 0.5, 0.25), (-0.8333, 0.5, 0.25), (-0.8333, 0.2153, 0.25), (-0.6667, -0.3816, 0.0), (-0.8301, 0.5488, 0.25), (-0.8206, 0.5957, 0.0), (-0.6667, 0.6594, 0.0), (-0.6667, 0.6768, 0.0), (0.1672, 0.75, 0.25), (0.7593, -0.2921, 0.0), (0.7593, 0.2921, 0.0), (0.6667, 0.3406, 0.0), (0.6667, 0.3232, 0.0), (0.8333, -0.4284, 0.25), (0.8333, -0.4465, 0.25), (0.641, 0.75, 0.25), (0.6667, 0.75, 0.0), (0.6667, 0.7404, 0.0), (0.6667, 0.731, 0.0), (0.3152, -0.75, 0.25), (-0.8301, 0.5488, 0.0), (-0.6667, 0.5488, 0.0), (-0.6667, 0.4043, 0.0), (-0.7845, -0.3232, 0.0), (-0.7845, 0.3232, 0.0), (-0.6667, 0.3816, 0.0), (-0.6667, -0.3611, 0.0), (-0.8333, 0.4674, 0.25), (-0.8333, 0.375, 0.25), (-0.8333, 0.3048, 0.25), (-0.6667, 0.6184, 0.0), (-0.6667, 0.6389, 0.0), (0.25, 0.75, 0.25), (0.7304, -0.269, 0.0), (0.7304, 0.269, 0.0), (0.6667, 0.3058, 0.0), (0.6667, 0.2921, 0.0), (0.8333, -0.5, 0.25), (0.8333, -0.4616, 0.25), (0.25, 0.75, 0.25), (0.6667, 0.7452, 0.0), (0.3651, -0.75, 0.25), (-0.6667, 0.5729, 0.0), (-0.7593, 0.2921, 0.0), (-0.7593, -0.2921, 0.0), (-0.6667, 0.3611, 0.0), (-0.6667, 0.3406, 0.0), (-0.6667, -0.3406, 0.0), (-0.6667, -0.3232, 0.0), (-0.8333, 0.4616, 0.25), (-0.8333, 0.4465, 0.25), (-0.8333, 0.4284, 0.25), (-0.6667, 0.5957, 0.0), (0.6992, -0.2548, 0.0), (0.6992, 0.2548, 0.0), (0.6667, 0.2785, 0.0), (0.6667, 0.269, 0.0), (0.8333, -0.5, 0.25), (0.8333, -0.5, 0.25), (0.4021, -0.75, 0.25), (-0.7304, -0.269, 0.0), (-0.7304, 0.269, 0.0), (-0.6667, 0.3058, 0.0), (-0.6667, 0.3232, 0.0), (-0.6667, -0.3058, 0.0), (-0.6667, -0.2921, 0.0), (0.6667, 0.25, 0.0), (0.6667, -0.25, 0.0), (0.6667, 0.2596, 0.0), (0.6667, 0.2548, 0.0), (0.8301, -0.5488, 0.25), (0.4279, -0.75, 0.25), (-0.6992, -0.2548, 0.0), (-0.6667, 0.2785, 0.0), (-0.6667, 0.2921, 0.0), (-0.6667, -0.2785, 0.0), (-0.6667, -0.269, 0.0), (0.8333, -0.3811, 0.0), (0.8301, -0.5488, 0.0), (0.8206, -0.5957, 0.25), (0.4441, -0.75, 0.25), (-0.6667, -0.25, 0.0), (-0.6667, -0.2596, 0.0), (-0.6667, -0.2548, 0.0), (-0.6667, 0.269, 0.0), (0.6667, -0.5246, 0.0), (0.6667, -0.5488, 0.0), (0.8206, -0.5957, 0.0), (0.8052, -0.6389, 0.25), (0.641, -0.75, 0.25), (-0.6667, -0.07793, 0.0), (-0.6992, 0.2548, 0.0), (-0.6667, 0.2596, 0.0), (0.6667, -0.5729, 0.0), (0.6667, -0.1143, 0.0), (0.6667, -0.5957, 0.0), (0.8052, -0.6389, 0.0), (0.7845, -0.6768, 0.25), (0.6667, -0.75, 0.25), (0.6667, -0.75, 0.25), (-0.6667, -6.89e-08, 0.0), (-0.6667, 0.1298, 0.0), (-0.6667, 0.04015, 0.0), (-0.6667, 0.2548, 0.0), (0.6667, -0.6184, 0.0), (0.6667, -0.6389, 0.0), (0.7845, -0.6768, 0.0), (0.7593, -0.7079, 0.25), (0.6992, -0.7452, 0.25), (0.6667, -0.75, 0.25), (-0.6667, 0.25, 0.0), (-0.6667, 0.25, 0.0), (-0.6667, 0.25, 0.0), (0.6667, -0.6594, 0.0), (0.6667, -0.6768, 0.0), (0.7593, -0.7079, 0.0), (0.7307, -0.7307, 0.25), (0.7243, -0.7338, 0.25), (0.6667, -0.75, 0.0), (0.6992, -0.7452, 0.0), (0.6667, -0.6942, 0.0), (0.6667, -0.7079, 0.0), (0.7304, -0.731, 0.0), (0.7304, -0.731, 0.25), (0.6667, -0.7452, 0.0), (0.6667, -0.7215, 0.0), (0.6667, -0.731, 0.0), (0.6667, -0.7404, 0.0), (-0.6342, -0.2548, 0.0), (-0.6029, -0.269, 0.0), (-0.5741, -0.2921, 0.0), (-0.5488, -0.3232, 0.0), (-0.5281, -0.3611, 0.0), (-0.5127, -0.4043, 0.0), (-0.6342, 0.2548, 0.0), (-0.6029, 0.269, 0.0), (-0.5032, -0.4512, 0.0), (-0.5741, 0.2921, 0.0), (0.6342, -0.2548, 0.0), (-0.5488, 0.3232, 0.0), (-0.5, -0.5, 0.0), (0.6029, -0.269, 0.0), (0.6667, 0.25, 0.0), (-0.5, -0.5, 0.0), (0.5127, -0.4043, 0.0), (0.5032, -0.4512, 0.0), (0.5741, -0.2921, 0.0), (-0.5281, 0.3611, 0.0), (-0.5, -0.5, 0.0), (-0.5032, -0.5488, 0.0), (0.5281, -0.3611, 0.0), (0.5, -0.5, 0.0), (0.5488, -0.3232, 0.0), (0.6342, 0.2548, 0.0), (-0.5127, 0.4043, 0.0), (0.5, -0.2332, 0.0), (0.6029, 0.269, 0.0), (0.5741, 0.2921, 0.0), (-0.5127, -0.5957, 0.0), (0.5488, 0.3232, 0.0), (-0.5032, 0.4512, 0.0), (0.5281, 0.3611, 0.0), (0.5127, 0.4043, 0.0), (0.5032, 0.4512, 0.0), (-0.5281, -0.6389, 0.0), (-0.5, 0.5, 0.0), (0.5, 0.5, 0.0), (0.5, 0.5, 0.0), (-0.5488, -0.6768, 0.0), (-0.5032, 0.5488, 0.0), (0.5032, 0.5488, 0.0), (-0.5741, -0.7079, 0.0), (-0.5127, 0.5957, 0.0), (0.5127, 0.5957, 0.0), (-0.6029, -0.731, 0.0), (-0.5281, 0.6389, 0.0), (0.5281, 0.6389, 0.0), (-0.6342, -0.7452, 0.0), (-0.5488, 0.6768, 0.0), (0.5488, 0.6768, 0.0), (-0.5741, 0.7079, 0.0), (0.5741, 0.7079, 0.0), (-0.6029, 0.731, 0.0), (0.6029, 0.731, 0.0), (-0.6342, 0.7452, 0.0), (0.6342, 0.7452, 0.0), (0.6667, -0.75, 0.0), (0.5032, -0.5488, 0.0), (0.5127, -0.5957, 0.0), (0.5281, -0.6389, 0.0), (0.5488, -0.6768, 0.0), (0.5741, -0.7079, 0.0), (0.6029, -0.731, 0.0), (0.6342, -0.7452, 0.0)], [], [(0, 1, 2, 3), (62, 5, 83), (83, 5, 105), (105, 5, 126), (126, 5, 149), (149, 5, 174), (174, 5, 196), (196, 5, 214), (214, 5, 226), (226, 5, 235), (7, 112, 91), (7, 134, 112), (7, 159, 134), (7, 155, 159), (91, 70, 7), (7, 182, 156, 155), (70, 48, 7), (235, 5, 244), (244, 5, 253, 254), (253, 5, 263, 264), (5, 272, 263), (5, 271, 278), (278, 272, 5), (41, 5, 62), (205, 7, 206), (204, 7, 205), (182, 7, 204), (206, 7, 183), (183, 7, 184), (184, 7, 157), (157, 7, 132), (132, 7, 108), (108, 7, 85), (85, 7, 63), (63, 7, 42), (42, 7, 25), (7, 14, 25), (7, 6, 13, 14), (24, 5, 41), (6, 26, 13), (6, 43, 26), (6, 64, 43), (6, 61, 64), (6, 40, 61), (11, 5, 24), (6, 23, 40), (10, 5, 11, 12), (10, 6, 5), (6, 10, 23), (163, 4, 138), (138, 4, 115), (115, 4, 94), (94, 4, 72), (72, 4, 51), (51, 4, 32), (32, 4, 15), (7, 16, 15, 4), (187, 4, 163), (7, 29, 16), (7, 48, 29), (75, 5, 53), (53, 5, 33), (33, 5, 17), (17, 5, 9), (5, 4, 8, 9), (97, 5, 75), (4, 18, 8), (4, 34, 18), (4, 54, 34), (4, 76, 54), (4, 98, 76), (4, 120, 98), (4, 145, 120), (145, 4, 170), (170, 4, 194), (119, 5, 97), (234, 243, 5), (5, 225, 234), (225, 5, 213, 212), (5, 193, 192, 213), (193, 5, 169), (169, 5, 168), (243, 252, 5), (252, 262, 5), (262, 271, 5), (144, 5, 119), (168, 5, 143), (143, 5, 144), (194, 4, 187), (0, 3, 4, 5), (1, 0, 5, 6), (1, 6, 7, 2), (3, 2, 7, 4), (22, 10, 12, 21), (22, 39, 23, 10), (39, 60, 40, 23), (60, 82, 61, 40), (82, 86, 64, 61), (86, 65, 43, 64), (65, 44, 26, 43), (44, 45, 13, 26), (14, 13, 27, 28), (13, 45, 27), (25, 14, 28), (238, 283, 236, 227), (237, 283, 238, 227), (227, 215, 237), (231, 284, 283, 237), (237, 215, 231), (230, 284, 231, 215), (215, 199, 230), (220, 285, 284, 230), (230, 199, 220), (219, 285, 220, 199), (199, 178, 219), (203, 286, 285, 219), (219, 178, 203), (202, 286, 203), (178, 153, 202, 203), (181, 287, 286, 202), (202, 153, 181), (158, 287, 181), (153, 130, 158, 181), (133, 287, 158, 130), (133, 288, 287), (111, 288, 133, 130), (130, 89, 111), (90, 291, 288, 111), (111, 89, 90), (69, 291, 90, 89), (89, 28, 69), (46, 291, 69, 28), (46, 295, 291), (298, 295, 46, 47), (46, 28, 27, 47), (68, 298, 47), (47, 27, 45, 68), (303, 295, 298, 304), (66, 304, 68, 45), (304, 298, 68), (67, 304, 66, 44), (66, 45, 44), (87, 313, 67, 44), (313, 304, 67), (88, 313, 87), (87, 44, 65, 88), (319, 313, 88, 109), (88, 65, 109), (110, 319, 109, 86), (109, 65, 86), (323, 319, 110, 125), (110, 86, 125), (124, 323, 125), (125, 86, 82, 124), (326, 323, 124, 104), (124, 82, 104), (103, 326, 104, 60), (104, 82, 60), (329, 326, 103, 81), (103, 60, 81), (59, 329, 81, 39), (81, 60, 39), (332, 329, 59, 38), (59, 39, 38), (21, 332, 38, 22), (38, 39, 22), (84, 129, 107), (107, 129, 155, 156), (155, 129, 175, 159), (159, 175, 160, 134), (134, 160, 135, 112), (112, 135, 113, 91), (91, 113, 92, 70), (49, 29, 48, 70), (70, 92, 49), (16, 31, 30, 15), (29, 49, 31, 16), (50, 339, 30, 31), (71, 339, 50, 31), (31, 49, 71), (93, 337, 339, 71), (71, 49, 93), (114, 337, 93, 49), (49, 92, 114), (137, 335, 337, 114), (114, 92, 137), (136, 335, 137, 92), (92, 113, 136), (162, 333, 335, 136), (136, 113, 162), (161, 333, 162, 113), (113, 135, 161), (186, 333, 161, 135), (186, 330, 333), (185, 330, 186), (135, 160, 185, 186), (207, 330, 185, 160), (207, 327, 330), (197, 327, 207, 160), (160, 175, 197), (176, 327, 197, 175), (176, 324, 327), (150, 324, 176, 175), (175, 129, 150), (128, 324, 150, 129), (128, 320, 324), (127, 320, 128, 129), (84, 106, 127, 129), (151, 315, 127, 106), (315, 320, 127), (152, 315, 151, 131), (151, 106, 131), (177, 309, 152, 131), (309, 315, 152), (180, 309, 177, 154), (177, 131, 154), (200, 302, 180, 154), (302, 309, 180), (201, 302, 200), (200, 154, 179, 201), (294, 302, 201, 218), (201, 179, 218), (217, 294, 218, 198), (218, 179, 198), (292, 294, 217, 229), (217, 198, 229), (228, 292, 229, 216), (229, 198, 216), (290, 292, 228, 239), (228, 216, 239), (247, 290, 239, 246), (239, 216, 246), (289, 290, 247, 258), (247, 246, 258), (267, 289, 258, 265), (258, 246, 265), (120, 145, 171, 146), (98, 120, 146, 121), (76, 98, 121, 99), (54, 76, 99, 77), (34, 54, 77, 55), (18, 34, 55, 35), (8, 18, 35, 19), (9, 8, 19, 20), (171, 340, 195, 146), (340, 338, 172, 195), (172, 146, 195), (172, 338, 173, 146), (173, 121, 146), (338, 336, 147, 173), (147, 121, 173), (147, 336, 148), (148, 99, 121, 147), (336, 334, 122, 148), (122, 99, 148), (122, 334, 123, 99), (123, 77, 99), (334, 331, 101, 123), (101, 77, 123), (101, 331, 100, 77), (100, 55, 77), (331, 328, 79, 100), (79, 55, 100), (79, 328, 78, 55), (78, 35, 55), (78, 328, 57, 35), (328, 325, 57), (57, 325, 56), (56, 19, 35, 57), (56, 325, 37, 19), (325, 322, 37), (37, 322, 36, 19), (36, 20, 19), (322, 321, 58, 36), (321, 318, 58), (58, 20, 36), (58, 318, 80, 74), (74, 20, 58), (80, 317, 102, 74), (80, 318, 317), (102, 317, 118, 96), (96, 74, 102), (118, 316, 141, 96), (118, 317, 316), (141, 316, 142, 117), (117, 96, 141), (142, 316, 314, 166), (166, 117, 142), (166, 314, 167, 140), (140, 117, 166), (167, 314, 312, 190), (190, 140, 167), (190, 312, 191, 165), (165, 140, 190), (191, 312, 311, 210), (210, 165, 191), (210, 311, 211, 189), (189, 165, 210), (211, 311, 308, 223), (223, 189, 211), (223, 308, 224, 209), (209, 189, 223), (224, 297, 221, 209), (224, 308, 297), (192, 52, 212), (233, 225, 212, 232), (242, 234, 225, 233), (251, 243, 234, 242), (261, 252, 243, 251), (270, 262, 252, 261), (277, 278, 271, 262), (262, 270, 277), (272, 278, 277, 274), (274, 263, 272), (341, 254, 264), (273, 264, 263, 274), (249, 342, 240, 232), (249, 310, 342), (240, 342, 241, 233), (233, 232, 240), (241, 343, 248, 233), (241, 342, 343), (248, 343, 250, 242), (242, 233, 248), (250, 344, 259, 242), (250, 343, 344), (259, 344, 260, 251), (251, 242, 259), (260, 344, 345, 268), (268, 251, 260), (268, 345, 269, 261), (261, 251, 268), (269, 345, 346, 275), (275, 261, 269), (275, 346, 276, 270), (270, 261, 275), (276, 346, 347, 280), (280, 270, 276), (280, 347, 281, 277), (277, 270, 280), (281, 347, 348, 282), (282, 277, 281), (282, 348, 279, 274), (274, 277, 282), (279, 341, 273, 274), (279, 348, 341), (85, 63, 84, 107), (107, 157, 132, 108), (107, 183, 184, 157), (107, 205, 206, 183), (107, 182, 204, 205), (107, 108, 85), (28, 84, 63, 42), (107, 156, 182), (42, 25, 28), (52, 232, 213), (53, 33, 52, 75), (52, 119, 97, 75), (52, 143, 144, 119), (52, 169, 168, 143), (52, 192, 193, 169), (20, 52, 33, 17), (17, 9, 20), (232, 212, 213), (245, 284, 255, 216), (245, 283, 284), (255, 285, 257, 216), (255, 284, 285), (236, 283, 245, 216), (257, 285, 286, 256), (256, 246, 216, 257), (216, 227, 236), (256, 286, 287, 266), (265, 246, 256, 266), (216, 215, 227), (266, 287, 267, 265), (288, 289, 267, 287), (198, 199, 215, 216), (290, 289, 288, 291), (198, 179, 178, 199), (154, 153, 178, 179), (291, 292, 290), (131, 130, 153, 154), (291, 293, 294, 292), (293, 222, 297, 294), (297, 302, 294), (221, 297, 222, 208), (208, 209, 221), (308, 309, 302, 297), (291, 296, 293), (208, 188, 189, 209), (291, 301, 296), (308, 311, 309), (188, 164, 165, 189), (291, 307, 301), (311, 312, 309), (164, 139, 140, 165), (291, 305, 307), (312, 314, 309), (139, 116, 117, 140), (291, 299, 305), (314, 316, 309), (116, 95, 96, 117), (295, 300, 299, 291), (95, 73, 74, 96), (106, 89, 130, 131), (73, 52, 20, 74), (84, 28, 89, 106), (316, 317, 309), (295, 303, 306, 300), (303, 310, 306), (318, 315, 309, 317), (320, 315, 318, 321), (72, 51, 171, 94), (171, 138, 115, 94), (171, 187, 163, 138), (171, 170, 194, 187), (32, 30, 171, 51), (171, 145, 170), (32, 15, 30), (264, 273, 253), (21, 226, 235, 244), (21, 174, 196, 214), (21, 126, 149, 174), (21, 83, 105, 126), (21, 41, 62, 83), (21, 11, 24, 41), (21, 214, 226), (244, 254, 341, 21), (21, 12, 11), (341, 264, 253), (253, 273, 341), (345, 344, 323, 326), (343, 319, 323, 344), (326, 329, 346, 345), (329, 332, 347, 346), (343, 342, 313, 319), (332, 21, 348, 347), (21, 341, 348), (342, 310, 304, 313), (310, 303, 304), (327, 331, 334, 330), (334, 336, 333, 330), (336, 338, 335, 333), (327, 328, 331), (338, 340, 337, 335), (327, 325, 328), (340, 171, 339, 337), (171, 30, 339), (327, 322, 325), (327, 324, 321, 322), (324, 320, 321)])
me_cube.materials.append(mat_material)
me_cube.use_remesh_preserve_volume = False
me_cube.use_remesh_preserve_attributes = False
me_cube.use_mirror_vertex_groups = False
me_cube.update()

# ---- objects
ob_cube_001 = bpy.data.objects.new('Cube.001', me_cube_001)
ob_cylinder = bpy.data.objects.new('Cylinder', me_cylinder)
ob_sphere_001 = bpy.data.objects.new('Sphere.001', me_sphere_001)
ob_sphere = bpy.data.objects.new('Sphere', me_sphere)
ob_cube = bpy.data.objects.new('Cube', me_cube)

# ---- transforms, parenting, visibility, modifiers, constraints
ob_cube_001.location = (5.142, 3.403, -3.69)
ob_cube_001.rotation_euler = (-0.3375, 0.0, -0.7854)
ob_cube_001.scale = (1.599, 3.0, 0.15)
ob_cube_001.lineart.crease_threshold = 0.0
ob_cylinder.location = (6.196, 4.498, -4.704)
ob_cylinder.rotation_euler = (0.9778, -1.49e-08, -0.7854)
ob_cylinder.scale = (3.0, 3.0, -0.2652)
ob_cylinder.lineart.crease_threshold = 0.0
ob_sphere_001.location = (1.0, -3.5, 0.25)
ob_sphere_001.scale = (0.625, 0.25, 0.25)
ob_sphere_001.lineart.crease_threshold = 0.0
ob_sphere.location = (-1.0, -3.5, 0.25)
ob_sphere.scale = (0.625, 0.25, 0.25)
ob_sphere.lineart.crease_threshold = 0.0
ob_cube.location = (0.0, 0.0, 0.0)
ob_cube.scale = (6.0, 4.0, 1.0)
ob_cube.lock_rotations_4d = False
ob_cube.empty_display_type = 'ARROWS'
ob_cube.lineart.crease_threshold = 0.0

# ---- collection membership
col_collection_1.objects.link(ob_cube_001)
col_collection_1.objects.link(ob_cylinder)
col_collection_1.objects.link(ob_sphere_001)
col_collection_1.objects.link(ob_sphere)
col_collection_1.objects.link(ob_cube)

# ---- scene / render settings (as saved in the file)
scene.frame_start = 1; scene.frame_end = 250; scene.frame_set(1)
scene.render.engine = 'BLENDER_EEVEE_NEXT'
scene.render.image_settings.color_mode = 'RGB'
scene.render.image_settings.compression = 90
scene.render.resolution_percentage = 50
scene.render.dither_intensity = 0.0
scene.cycles.use_denoising = False
scene.cycles.samples = 10
scene.cycles.sampling_pattern = 'TABULATED_SOBOL'
scene.cycles.light_sampling_threshold = 0.0
scene.cycles.use_adaptive_sampling = False
scene.cycles.use_light_tree = False
scene.cycles.blur_glossy = 0.0
scene.cycles.volume_bounces = 1
scene.cycles.pixel_filter_type = 'GAUSSIAN'
scene.cycles.sample_clamp_indirect = 0.0
scene.view_settings.view_transform = 'Standard'
bpy.context.view_layer.update()

# ---- added for rendering (the .blend has no active camera and no usable light): camera, sun
cam_auto = bpy.data.cameras.new('AutoCamera')
cam_auto.lens = 50.0
cam_auto.sensor_width = 36.0
cam_auto.clip_end = 1000.0
ob_auto_camera = bpy.data.objects.new('AutoCamera', cam_auto)
scene.collection.objects.link(ob_auto_camera)
ob_auto_camera.location = (21.4495, -21.5644, 12.2763)
ob_auto_camera.rotation_euler = (1.09748, -7.21219e-08, 0.694738)
scene.camera = ob_auto_camera
light_auto_sun = bpy.data.lights.new('AutoSun', 'SUN')
light_auto_sun.energy = 3.0
light_auto_sun.angle = 0.0523599
ob_auto_sun = bpy.data.objects.new('AutoSun', light_auto_sun)
scene.collection.objects.link(ob_auto_sun)
ob_auto_sun.rotation_euler = (0.872665, 0.174533, 0.523599)
bpy.context.view_layer.update()

